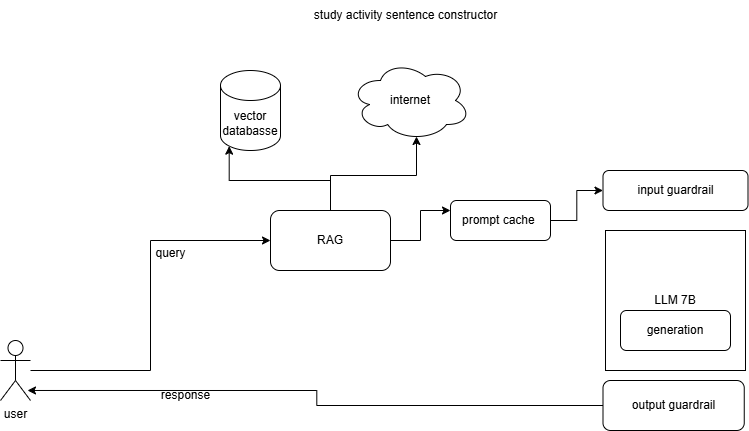

The diagram above was exported from draw.io. Its source (the exported page's mxGraphModel, read from the mxfile embedded in the PNG):
<mxGraphModel dx="880" dy="1568" grid="1" gridSize="10" guides="1" tooltips="1" connect="1" arrows="1" fold="1" page="1" pageScale="1" pageWidth="850" pageHeight="1100" math="0" shadow="0">
  <root>
    <mxCell id="0" />
    <mxCell id="1" parent="0" />
    <mxCell id="7XJh_HaMF8j9h5vjX9EB-33" value="" style="group" vertex="1" connectable="0" parent="1">
      <mxGeometry x="70" y="-200" width="747.5" height="430" as="geometry" />
    </mxCell>
    <mxCell id="7XJh_HaMF8j9h5vjX9EB-1" value="user" style="shape=umlActor;verticalLabelPosition=bottom;verticalAlign=top;html=1;outlineConnect=0;" vertex="1" parent="7XJh_HaMF8j9h5vjX9EB-33">
      <mxGeometry y="340" width="30" height="60" as="geometry" />
    </mxCell>
    <mxCell id="7XJh_HaMF8j9h5vjX9EB-32" value="" style="group" vertex="1" connectable="0" parent="7XJh_HaMF8j9h5vjX9EB-33">
      <mxGeometry x="145" width="602.5" height="430" as="geometry" />
    </mxCell>
    <mxCell id="7XJh_HaMF8j9h5vjX9EB-28" style="edgeStyle=orthogonalEdgeStyle;rounded=0;orthogonalLoop=1;jettySize=auto;html=1;entryX=0;entryY=0.25;entryDx=0;entryDy=0;" edge="1" parent="7XJh_HaMF8j9h5vjX9EB-32" source="7XJh_HaMF8j9h5vjX9EB-4" target="7XJh_HaMF8j9h5vjX9EB-27">
      <mxGeometry relative="1" as="geometry" />
    </mxCell>
    <mxCell id="7XJh_HaMF8j9h5vjX9EB-4" value="RAG" style="rounded=1;whiteSpace=wrap;html=1;" vertex="1" parent="7XJh_HaMF8j9h5vjX9EB-32">
      <mxGeometry x="125" y="210" width="120" height="60" as="geometry" />
    </mxCell>
    <mxCell id="7XJh_HaMF8j9h5vjX9EB-5" value="vector databasse" style="shape=cylinder3;whiteSpace=wrap;html=1;boundedLbl=1;backgroundOutline=1;size=15;" vertex="1" parent="7XJh_HaMF8j9h5vjX9EB-32">
      <mxGeometry x="75" y="70" width="60" height="80" as="geometry" />
    </mxCell>
    <mxCell id="7XJh_HaMF8j9h5vjX9EB-6" value="internet" style="ellipse;shape=cloud;whiteSpace=wrap;html=1;" vertex="1" parent="7XJh_HaMF8j9h5vjX9EB-32">
      <mxGeometry x="205" y="60" width="120" height="80" as="geometry" />
    </mxCell>
    <mxCell id="7XJh_HaMF8j9h5vjX9EB-7" style="edgeStyle=orthogonalEdgeStyle;rounded=0;orthogonalLoop=1;jettySize=auto;html=1;entryX=0.145;entryY=1;entryDx=0;entryDy=-4.35;entryPerimeter=0;" edge="1" parent="7XJh_HaMF8j9h5vjX9EB-32" source="7XJh_HaMF8j9h5vjX9EB-4" target="7XJh_HaMF8j9h5vjX9EB-5">
      <mxGeometry relative="1" as="geometry" />
    </mxCell>
    <mxCell id="7XJh_HaMF8j9h5vjX9EB-9" value="LLM 7B" style="whiteSpace=wrap;html=1;aspect=fixed;" vertex="1" parent="7XJh_HaMF8j9h5vjX9EB-32">
      <mxGeometry x="460" y="230" width="140" height="140" as="geometry" />
    </mxCell>
    <mxCell id="7XJh_HaMF8j9h5vjX9EB-10" value="generation" style="rounded=1;whiteSpace=wrap;html=1;" vertex="1" parent="7XJh_HaMF8j9h5vjX9EB-32">
      <mxGeometry x="475" y="310" width="110" height="40" as="geometry" />
    </mxCell>
    <mxCell id="7XJh_HaMF8j9h5vjX9EB-13" style="edgeStyle=orthogonalEdgeStyle;rounded=0;orthogonalLoop=1;jettySize=auto;html=1;entryX=0.55;entryY=0.95;entryDx=0;entryDy=0;entryPerimeter=0;" edge="1" parent="7XJh_HaMF8j9h5vjX9EB-32" source="7XJh_HaMF8j9h5vjX9EB-4" target="7XJh_HaMF8j9h5vjX9EB-6">
      <mxGeometry relative="1" as="geometry" />
    </mxCell>
    <mxCell id="7XJh_HaMF8j9h5vjX9EB-17" value="response" style="text;html=1;align=center;verticalAlign=middle;resizable=0;points=[];autosize=1;strokeColor=none;fillColor=none;" vertex="1" parent="7XJh_HaMF8j9h5vjX9EB-32">
      <mxGeometry x="5" y="380" width="70" height="30" as="geometry" />
    </mxCell>
    <mxCell id="7XJh_HaMF8j9h5vjX9EB-20" value="input guardrail" style="rounded=1;whiteSpace=wrap;html=1;" vertex="1" parent="7XJh_HaMF8j9h5vjX9EB-32">
      <mxGeometry x="457.5" y="170" width="145" height="40" as="geometry" />
    </mxCell>
    <mxCell id="7XJh_HaMF8j9h5vjX9EB-21" value="output guardrail" style="rounded=1;whiteSpace=wrap;html=1;" vertex="1" parent="7XJh_HaMF8j9h5vjX9EB-32">
      <mxGeometry x="457.5" y="380" width="141.25" height="50" as="geometry" />
    </mxCell>
    <mxCell id="7XJh_HaMF8j9h5vjX9EB-26" value="query" style="text;html=1;align=center;verticalAlign=middle;resizable=0;points=[];autosize=1;strokeColor=none;fillColor=none;" vertex="1" parent="7XJh_HaMF8j9h5vjX9EB-32">
      <mxGeometry y="238" width="50" height="30" as="geometry" />
    </mxCell>
    <mxCell id="7XJh_HaMF8j9h5vjX9EB-29" style="edgeStyle=orthogonalEdgeStyle;rounded=0;orthogonalLoop=1;jettySize=auto;html=1;entryX=0;entryY=0.5;entryDx=0;entryDy=0;" edge="1" parent="7XJh_HaMF8j9h5vjX9EB-32" source="7XJh_HaMF8j9h5vjX9EB-27" target="7XJh_HaMF8j9h5vjX9EB-20">
      <mxGeometry relative="1" as="geometry" />
    </mxCell>
    <mxCell id="7XJh_HaMF8j9h5vjX9EB-27" value="prompt cache&amp;nbsp;" style="rounded=1;whiteSpace=wrap;html=1;" vertex="1" parent="7XJh_HaMF8j9h5vjX9EB-32">
      <mxGeometry x="305" y="200" width="100" height="40" as="geometry" />
    </mxCell>
    <mxCell id="7XJh_HaMF8j9h5vjX9EB-31" value="study activity sentence constructor" style="text;html=1;align=center;verticalAlign=middle;resizable=0;points=[];autosize=1;strokeColor=none;fillColor=none;" vertex="1" parent="7XJh_HaMF8j9h5vjX9EB-32">
      <mxGeometry x="155" width="210" height="30" as="geometry" />
    </mxCell>
    <mxCell id="7XJh_HaMF8j9h5vjX9EB-25" style="edgeStyle=orthogonalEdgeStyle;rounded=0;orthogonalLoop=1;jettySize=auto;html=1;entryX=0;entryY=0.5;entryDx=0;entryDy=0;" edge="1" parent="7XJh_HaMF8j9h5vjX9EB-33" source="7XJh_HaMF8j9h5vjX9EB-1" target="7XJh_HaMF8j9h5vjX9EB-4">
      <mxGeometry relative="1" as="geometry" />
    </mxCell>
    <mxCell id="7XJh_HaMF8j9h5vjX9EB-24" style="edgeStyle=orthogonalEdgeStyle;rounded=0;orthogonalLoop=1;jettySize=auto;html=1;entryX=0.9;entryY=0.833;entryDx=0;entryDy=0;entryPerimeter=0;" edge="1" parent="7XJh_HaMF8j9h5vjX9EB-33" source="7XJh_HaMF8j9h5vjX9EB-21" target="7XJh_HaMF8j9h5vjX9EB-1">
      <mxGeometry relative="1" as="geometry" />
    </mxCell>
  </root>
</mxGraphModel>